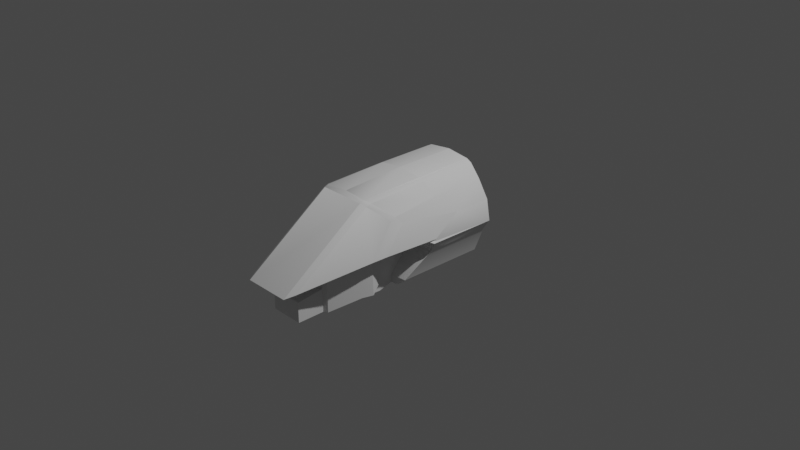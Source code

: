 # Source: VahakInternals.blend  (saved by Blender 3.1.7; exported with 4.5.12 LTS)
import bpy
from mathutils import Matrix  # noqa: F401  (used for matrix-valued properties, if any)

bpy.ops.wm.read_factory_settings(use_empty=True)
scene = bpy.context.scene
scene.name = 'Scene'

# ---- collections
col_collection = bpy.data.collections.new('Collection'); scene.collection.children.link(col_collection)

# ---- world
world_world = bpy.data.worlds.new('World'); scene.world = world_world
world_world.use_nodes = True; world_world.node_tree.nodes.clear()
_N = world_world.node_tree.nodes; _L = world_world.node_tree.links
n0 = _N.new('ShaderNodeOutputWorld'); n0.name = 'World Output'; n0.location = (300, 300)
n1 = _N.new('ShaderNodeBackground'); n1.name = 'Background'; n1.location = (10, 300)
n1.inputs[0].default_value = (0.05088, 0.05088, 0.05088, 1.0)
_L.new(n1.outputs[0], n0.inputs[0])
n0.is_active_output = True
world_world.color = (0.05088, 0.05088, 0.05088)
world_world.use_sun_shadow = False
world_world.sun_shadow_jitter_overblur = 0.0

# ---- cameras
cam_camera = bpy.data.cameras.new('Camera')
cam_camera.clip_end = 100.0
cam_camera.ortho_scale = 7.314

# ---- lights
light_light = bpy.data.lights.new('Light', 'POINT')
light_light.transmission_factor = 0.0
light_light.energy = 1000.0
light_light.shadow_soft_size = 0.1
light_light.shadow_maximum_resolution = 0.006
light_light.use_absolute_resolution = True

# ---- meshes
me_cockpitinterior = bpy.data.meshes.new('CockpitInterior')
me_cockpitinterior.from_pydata([(0.2557, -0.6954, 0.5189), (0.0, 0.01465, 0.5693), (0.2557, 0.01465, 0.5385), (0.4371, -0.4633, 0.3275), (0.3131, 0.03775, 0.5084), (0.5386, -0.3702, -0.007103), (0.5672, -0.0386, -0.007103), (0.5493, 0.2672, 0.1831), (0.515, -0.6449, -0.007103), (0.3081, -1.591, -0.1373), (0.4912, -0.8001, -0.0196), (0.3117, -0.715, 0.472), (0.2563, -0.745, 0.5008), (-0.2563, -0.745, 0.5008), (-0.2563, -1.689, -0.1651), (0.3131, -0.6542, 0.4909), (0.4402, -0.5171, 0.3026), (0.4731, -0.4038, 0.2625), (0.427, 0.08024, 0.3736), (0.0, -0.6954, 0.5355), (0.2697, 0.7053, 0.3526), (-0.2697, 0.7053, 0.3526), (-0.2557, -0.6954, 0.5189), (0.3469, -0.8155, -0.043), (0.2176, -1.374, -0.043), (0.181, -1.424, -0.043), (0.2563, -1.689, -0.1651), (0.1816, -1.153, -0.043), (0.3087, -0.8341, -0.04302), (0.3707, -0.6602, -0.0305), (0.3943, -0.4669, -0.0305), (-0.181, -1.424, -0.043), (-0.2176, -1.374, -0.043), (-0.3469, -0.8155, -0.043), (-0.4912, -0.8001, -0.0196), (-0.1816, -1.153, -0.043), (-0.3707, -0.6602, -0.0305), (-0.193, -0.4669, -0.03052), (-0.3325, -0.6788, -0.03052), (0.0, -1.153, -0.043), (0.201, -1.135, -0.043), (-0.201, -1.135, -0.06348), (0.201, -1.135, -0.06348), (0.1819, -1.169, -0.06347), (0.1816, -1.153, -0.06348), (0.3087, -0.8341, -0.0635), (-0.1819, -1.169, -0.06347), (-0.1816, -1.153, -0.06348), (-0.345, -0.8262, -0.06349), (0.1819, -1.169, -0.2835), (0.2246, -1.147, -0.535), (0.345, -0.8262, -0.06349), (0.2246, -1.147, -0.2835), (0.2246, -1.147, -0.06348), (0.3793, -0.7077, -0.05366), (0.3554, -0.8254, -0.45), (0.3325, -0.6788, -0.03052), (0.193, -0.2414, 0.08525), (0.193, -0.4669, -0.03052), (0.193, -0.2414, 0.06477), (0.193, -0.4669, -0.051), (0.3964, -0.2414, 0.08526), (0.5672, -0.0386, -0.02758), (0.2697, 0.7053, -0.3373), (0.3964, -0.2414, 0.06478), (0.5759, -0.06755, -0.04537), (0.4051, -0.2703, 0.047), (0.193, -0.2703, 0.04698), (0.2051, -0.4958, -0.05366), (0.1931, -0.2842, -0.1612), (0.193, -0.06755, -0.04539), (0.2359, -0.487, -0.1823), (0.3325, -0.6788, -0.051), (0.3896, -0.7072, -0.45), (0.3793, -0.7077, -0.1898), (0.345, -0.8262, -0.1976), (0.2359, -0.487, -0.45), (0.2359, -0.487, -0.548), (0.1819, -1.469, -0.3156), (0.1819, -1.169, -0.535), (0.3857, -0.2842, -0.45), (0.2757, -0.2842, -0.5405), (0.193, -0.2842, -0.45), (0.193, -0.02931, -0.1612), (0.5006, -0.02931, -0.1611), (-0.2697, 0.7053, -0.3373), (0.235, -0.8254, -0.535), (0.193, -0.2938, -0.5403), (-0.2557, 0.01465, 0.5385), (-0.4371, -0.4633, 0.3275), (-0.427, 0.08024, 0.3736), (-0.3131, 0.03775, 0.5084), (-0.3131, -0.6542, 0.4909), (-0.5386, -0.3702, -0.007103), (-0.5672, -0.0386, -0.007103), (-0.5493, 0.2672, 0.1831), (-0.515, -0.6449, -0.007103), (-0.4731, -0.4038, 0.2625), (-0.3081, -1.591, -0.1373), (-0.3117, -0.715, 0.472), (-0.4402, -0.5171, 0.3026), (-0.201, -1.135, -0.043), (-0.3087, -0.8341, -0.0635), (-0.3087, -0.8341, -0.04302), (-0.2246, -1.147, -0.06348), (-0.3554, -0.8254, -0.45), (-0.3943, -0.4669, -0.0305), (-0.193, -0.2414, 0.06477), (-0.5672, -0.0386, -0.02758), (-0.193, -0.2414, 0.08525), (-0.3964, -0.2414, 0.08526), (-0.5759, -0.06755, -0.04537), (-0.193, -0.4669, -0.051), (-0.3964, -0.2414, 0.06478), (-0.193, -0.2703, 0.04698), (-0.1931, -0.2842, -0.1612), (-0.2359, -0.487, -0.1823), (-0.3325, -0.6788, -0.051), (-0.2051, -0.4958, -0.05366), (-0.2359, -0.487, -0.45), (-0.3793, -0.7077, -0.05366), (-0.2246, -1.147, -0.2835), (-0.345, -0.8262, -0.1976), (-0.3793, -0.7077, -0.1898), (-0.2359, -0.487, -0.548), (-0.235, -0.8254, -0.535), (-0.1819, -1.169, -0.2835), (-0.1819, -1.469, -0.535), (-0.1819, -1.469, -0.3156), (-0.5006, -0.02931, -0.1611), (-0.2757, -0.2842, -0.5405), (-0.193, -0.02931, -0.1612), (-0.193, -0.2842, -0.45), (-0.193, -0.06755, -0.04539), (-0.4051, -0.2703, 0.047), (-0.2246, -1.147, -0.535), (-0.1819, -1.169, -0.535), (-0.3896, -0.7072, -0.45), (-0.193, -0.2938, -0.5403), (-0.3857, -0.2842, -0.45), (0.1819, -1.469, -0.535), (0.5493, 0.7053, 0.1831), (0.427, 0.7053, 0.3736), (-0.3131, 0.7053, 0.5084), (-0.427, 0.7053, 0.3736), (0.0, 0.7053, 0.5693), (-0.2557, 0.7053, 0.5385), (0.3131, 0.7053, 0.5084), (0.2557, 0.7053, 0.5385), (0.5913, 0.7053, -0.04537), (0.5159, 0.7053, -0.1611), (0.4011, 0.7053, -0.45), (-0.5493, 0.7053, 0.1831), (-0.4011, 0.7053, -0.45), (-0.2511, 0.7053, -0.5405), (0.2511, 0.7053, -0.5405), (-0.5159, 0.7053, -0.1611), (-0.5913, 0.7053, -0.04537)], [], [(146, 145, 1, 88), (132, 131, 115, 138), (137, 119, 116, 123), (15, 0, 2, 148, 147, 4), (100, 99, 98, 34), (36, 33, 103, 38), (10, 9, 11, 16), (136, 126, 128, 127), (113, 107, 114, 134), (67, 66, 65, 70), (109, 37, 112, 107), (57, 58, 30, 61), (13, 14, 98, 99), (71, 76, 73, 74), (34, 96, 97, 100), (112, 37, 38, 117), (3, 17, 16), (75, 55, 50, 52), (0, 12, 19), (56, 58, 60, 72), (81, 80, 151, 155), (99, 100, 89, 92), (11, 9, 26, 12), (13, 99, 92, 22), (141, 7, 17, 3, 18, 142), (97, 89, 100), (15, 11, 12, 0), (22, 19, 13), (24, 9, 23), (24, 25, 9), (26, 9, 25), (60, 58, 57, 59), (66, 64, 62, 65), (83, 82, 87, 69), (53, 51, 54, 74, 75, 52), (14, 26, 25, 31), (14, 31, 98), (32, 98, 31), (32, 33, 98), (8, 29, 23, 9, 10), (38, 103, 102, 117), (48, 104, 121, 122, 123, 120), (5, 30, 29, 8), (67, 59, 64, 66), (44, 47, 35, 39, 27), (14, 13, 12, 26), (28, 23, 29, 56), (53, 52, 50, 79, 49, 43), (126, 136, 135, 121, 104, 46), (82, 83, 84, 80), (6, 61, 5), (30, 5, 61), (112, 117, 120, 118), (110, 109, 107, 113), (35, 101, 103, 33, 32, 31), (111, 129, 156, 157), (59, 67, 60), (124, 138, 115, 116, 119), (68, 60, 67), (70, 69, 67), (68, 67, 69), (69, 71, 68), (88, 1, 19, 22), (68, 71, 54), (74, 54, 71), (42, 40, 28, 45), (94, 108, 157), (70, 83, 69), (94, 110, 113, 108), (86, 76, 77), (126, 49, 78, 128), (80, 84, 150, 151), (96, 94, 95, 97), (80, 81, 82), (87, 82, 81), (111, 134, 114, 133), (157, 152, 95, 94), (78, 49, 79, 140), (140, 127, 128, 78), (38, 37, 106, 36), (62, 6, 149), (54, 51, 53, 43, 46, 104, 48, 120, 117, 102, 41, 47, 44, 42, 45, 72), (84, 65, 149, 150), (55, 86, 50), (55, 73, 86), (76, 86, 73), (93, 96, 36, 106), (149, 6, 7, 141), (43, 49, 126, 46), (91, 92, 89, 90), (153, 139, 130, 154), (108, 113, 134, 111), (129, 131, 132, 139), (64, 61, 6, 62), (7, 6, 8, 17), (15, 4, 18, 3), (35, 31, 25, 24, 23, 28, 40, 27, 39), (101, 35, 47, 41), (148, 2, 1, 145), (96, 34, 98, 33, 36), (1, 2, 0, 19), (40, 42, 44, 27), (106, 110, 93), (94, 93, 110), (109, 110, 106, 37), (149, 65, 62), (10, 16, 17, 8), (107, 112, 114), (118, 114, 112), (118, 115, 114), (133, 114, 115), (116, 115, 118), (4, 147, 142, 18), (123, 116, 120), (118, 120, 116), (123, 122, 105, 137), (87, 77, 76, 71, 69), (3, 16, 11, 15), (133, 115, 131), (119, 125, 124), (22, 92, 91, 143, 146, 88), (139, 153, 156, 129), (56, 29, 30, 58), (56, 72, 45, 28), (139, 132, 130), (138, 130, 132), (144, 143, 91, 90), (74, 73, 55, 75), (19, 12, 13), (157, 108, 111), (125, 105, 135), (105, 125, 137), (119, 137, 125), (133, 131, 129, 111), (138, 124, 125, 135, 136, 127, 140, 79, 50, 86, 77, 87, 81, 155, 154, 130), (54, 72, 60, 68), (122, 121, 135, 105), (152, 144, 90, 89, 97, 95), (70, 65, 84, 83), (103, 101, 41, 102), (59, 57, 61, 64), (20, 63, 141, 142), (21, 143, 144), (21, 20, 145, 146), (20, 142, 147), (20, 148, 145), (21, 146, 143), (63, 150, 149), (63, 151, 150), (20, 147, 148), (85, 21, 144, 152), (85, 153, 154), (63, 155, 151), (63, 85, 154, 155), (85, 156, 153), (63, 149, 141), (85, 157, 156), (85, 152, 157)])
_uv = me_cockpitinterior.uv_layers.new(name='UVMap')
_uv.uv.foreach_set('vector', [0.7076, 0.04535, 0.7649, 0.05307, 0.7623, 0.1887, 0.7055, 0.1767, 0.5015, 0.2812, 0.1918, 0.009355, 0.1935, 0.05771, 0.5015, 0.3201, 0.2678, 0.176, 0.2685, 0.1037, 0.1986, 0.1027, 0.1999, 0.1751, 0.8385, 0.303, 0.8243, 0.3103, 0.8288, 0.1766, 0.8267, 0.04529, 0.8441, 0.04429, 0.8417, 0.1728, 0.6465, 0.2874, 0.6952, 0.3142, 0.3275, 0.6545, 0.6113, 0.3912, 0.2834, 0.7918, 0.297, 0.7701, 0.3091, 0.7704, 0.2952, 0.7931, 0.9231, 0.3911, 0.8595, 0.5501, 0.8392, 0.3141, 0.8878, 0.2873, 0.2888, 0.3028, 0.2232, 0.3019, 0.2405, 0.3439, 0.2685, 0.3491, 0.2456, 0.8608, 0.3278, 0.8894, 0.3255, 0.8862, 0.2425, 0.8667, 0.542, 0.02139, 0.3939, 0.02794, 0.5368, 0.0266, 0.5387, 0.08878, 0.3276, 0.8901, 0.3295, 0.8441, 0.3346, 0.8435, 0.3278, 0.8894, 0.4973, 0.8873, 0.498, 0.8413, 0.5637, 0.817, 0.579, 0.8575, 0.7055, 0.4468, 0.6964, 0.5797, 0.6749, 0.5502, 0.6952, 0.3142, 0.1986, 0.1027, 0.2685, 0.1037, 0.2678, 0.176, 0.1999, 0.1751, 0.6113, 0.3912, 0.5974, 0.3504, 0.6333, 0.27, 0.6465, 0.2874, 0.3346, 0.8435, 0.3295, 0.8441, 0.2952, 0.7931, 0.2989, 0.7931, 0.885, 0.2766, 0.9011, 0.27, 0.8878, 0.2873, 0.2017, 0.202, 0.2676, 0.2029, 0.289, 0.2817, 0.2234, 0.2808, 0.8243, 0.3103, 0.8256, 0.3145, 0.7698, 0.3297, 0.5349, 0.7924, 0.498, 0.8413, 0.4931, 0.8404, 0.5315, 0.7921, 0.2684, 0.5368, 0.2684, 0.5655, 0.1589, 0.5655, 0.01832, 0.5368, 0.6952, 0.3142, 0.6465, 0.2874, 0.6493, 0.2767, 0.6959, 0.3031, 0.8392, 0.3141, 0.8595, 0.5501, 0.838, 0.5796, 0.8256, 0.3145, 0.7088, 0.3146, 0.6952, 0.3142, 0.6959, 0.3031, 0.71, 0.3104, 0.935, 0.05763, 0.9278, 0.1405, 0.9011, 0.27, 0.885, 0.2766, 0.8795, 0.1699, 0.8849, 0.04843, 0.6333, 0.27, 0.6493, 0.2767, 0.6465, 0.2874, 0.8385, 0.303, 0.8392, 0.3141, 0.8256, 0.3145, 0.8243, 0.3103, 0.71, 0.3104, 0.7646, 0.3297, 0.7088, 0.3146, 0.4784, 0.6958, 0.5022, 0.6544, 0.5332, 0.7698, 0.4784, 0.6958, 0.4675, 0.6891, 0.5022, 0.6544, 0.4885, 0.6394, 0.5022, 0.6544, 0.4675, 0.6891, 0.4931, 0.8404, 0.498, 0.8413, 0.4973, 0.8873, 0.4969, 0.8865, 0.5834, 0.8686, 0.5807, 0.8625, 0.6436, 0.8558, 0.6452, 0.8622, 0.5016, 0.1396, 0.5015, 0.2812, 0.5015, 0.3201, 0.1935, 0.05771, 0.5243, 0.8893, 0.6239, 0.8825, 0.6495, 0.8691, 0.6843, 0.9349, 0.6369, 0.9401, 0.5243, 0.9737, 0.3412, 0.6394, 0.4885, 0.6394, 0.4675, 0.6891, 0.3622, 0.6891, 0.3412, 0.6394, 0.3622, 0.6891, 0.3275, 0.6545, 0.3513, 0.6958, 0.3275, 0.6545, 0.3622, 0.6891, 0.3513, 0.6958, 0.297, 0.7701, 0.3275, 0.6545, 0.5882, 0.7812, 0.5465, 0.7915, 0.5332, 0.7698, 0.5022, 0.6544, 0.5751, 0.7632, 0.2952, 0.7931, 0.3091, 0.7704, 0.3134, 0.7732, 0.2989, 0.7931, 0.213, 0.8825, 0.3126, 0.8893, 0.3126, 0.9737, 0.2, 0.9401, 0.1526, 0.9349, 0.1874, 0.8692, 0.6082, 0.8159, 0.5637, 0.817, 0.5465, 0.7915, 0.5882, 0.7812, 0.4993, 0.8834, 0.4969, 0.8865, 0.5807, 0.8625, 0.5834, 0.8686, 0.4687, 0.7337, 0.3611, 0.7337, 0.3599, 0.7296, 0.4149, 0.7299, 0.4699, 0.7296, 0.3412, 0.6394, 0.7088, 0.3146, 0.8256, 0.3145, 0.4885, 0.6394, 0.521, 0.77, 0.5332, 0.7698, 0.5465, 0.7915, 0.5349, 0.7924, 0.4757, 0.9965, 0.2234, 0.2848, 0.289, 0.2857, 0.2888, 0.3028, 0.3539, 0.9729, 0.4757, 0.9729, 0.2232, 0.3019, 0.2888, 0.3028, 0.289, 0.2857, 0.3539, 0.7478, 0.4757, 0.7478, 0.4757, 0.7714, 0.5015, 0.2812, 0.5016, 0.1396, 0.3402, 0.1397, 0.4005, 0.2811, 0.6403, 0.8519, 0.579, 0.8575, 0.6082, 0.8159, 0.5637, 0.817, 0.6082, 0.8159, 0.579, 0.8575, 0.3346, 0.8435, 0.2989, 0.7931, 0.2999, 0.7923, 0.3387, 0.8351, 0.2476, 0.8561, 0.3276, 0.8901, 0.3278, 0.8894, 0.2456, 0.8608, 0.3599, 0.7296, 0.3517, 0.7323, 0.3091, 0.7704, 0.297, 0.7701, 0.3513, 0.6958, 0.3622, 0.6891, 0.2136, 0.6937, 0.204, 0.657, 0.01832, 0.657, 0.01832, 0.6937, 0.4969, 0.8865, 0.4993, 0.8834, 0.4931, 0.8404, 0.2941, 0.1023, 0.2924, 0.06079, 0.1935, 0.05771, 0.1986, 0.1011, 0.2685, 0.102, 0.4897, 0.8316, 0.4931, 0.8404, 0.4993, 0.8834, 0.8237, 0.7424, 0.7847, 0.8049, 0.7629, 0.7236, 0.7214, 0.7932, 0.7629, 0.7236, 0.7847, 0.8049, 0.7847, 0.8049, 0.7475, 0.8368, 0.7214, 0.7932, 0.7055, 0.1767, 0.7623, 0.1887, 0.7646, 0.3297, 0.71, 0.3104, 0.7214, 0.7932, 0.7475, 0.8368, 0.6495, 0.8691, 0.6843, 0.9349, 0.6495, 0.8691, 0.7475, 0.8368, 0.4749, 0.7365, 0.4781, 0.7322, 0.521, 0.77, 0.5167, 0.7728, 0.1866, 0.8479, 0.1831, 0.8516, 0.1139, 0.7632, 0.1597, 0.01691, 0.1919, 0.009351, 0.1935, 0.05771, 0.1866, 0.8479, 0.2476, 0.8561, 0.2456, 0.8608, 0.1831, 0.8516, 0.2901, 0.1691, 0.2685, 0.102, 0.2941, 0.1023, 0.2232, 0.3019, 0.2232, 0.3019, 0.2405, 0.3439, 0.2405, 0.3439, 0.2684, 0.5655, 0.204, 0.657, 0.01832, 0.657, 0.1589, 0.5655, 0.5974, 0.3504, 0.5733, 0.1814, 0.6065, 0.1406, 0.6333, 0.27, 0.4005, 0.2811, 0.4581, 0.32, 0.5015, 0.2812, 0.5015, 0.3201, 0.5015, 0.2812, 0.4581, 0.32, 0.306, 0.08972, 0.3938, 0.02787, 0.5419, 0.02138, 0.5387, 0.08878, 0.5601, 0.06982, 0.5993, 0.05773, 0.6065, 0.1406, 0.5733, 0.1814, 0.2405, 0.3439, 0.2232, 0.3019, 0.2888, 0.3028, 0.2685, 0.3491, 0.2685, 0.3491, 0.2685, 0.3491, 0.2405, 0.3439, 0.2405, 0.3439, 0.2952, 0.7931, 0.3295, 0.8441, 0.265, 0.8165, 0.2834, 0.7918, 0.6436, 0.8558, 0.6599, 0.8333, 0.7217, 0.7752, 0.5312, 0.7915, 0.5152, 0.7833, 0.4746, 0.7432, 0.4676, 0.7351, 0.3622, 0.7351, 0.3553, 0.7433, 0.3151, 0.7836, 0.2999, 0.7923, 0.2989, 0.7931, 0.3134, 0.7732, 0.3549, 0.7365, 0.3611, 0.7337, 0.4687, 0.7337, 0.4749, 0.7365, 0.5167, 0.7728, 0.5315, 0.7921, 0.204, 0.657, 0.1589, 0.6937, 0.01832, 0.6937, 0.01832, 0.657, 0.03539, 0.4257, 0.07994, 0.426, 0.08002, 0.51, 0.03539, 0.4257, 0.02447, 0.3974, 0.07994, 0.426, 0.06943, 0.3342, 0.07994, 0.426, 0.02447, 0.3974, 0.2206, 0.8137, 0.2418, 0.7804, 0.2834, 0.7918, 0.265, 0.8165, 0.9742, 0.0697, 0.961, 0.1813, 0.9278, 0.1405, 0.935, 0.05763, 0.4757, 0.9729, 0.3539, 0.9729, 0.3539, 0.7714, 0.4757, 0.7714, 0.6926, 0.1729, 0.6959, 0.3031, 0.6493, 0.2767, 0.6548, 0.1699, 0.1589, 0.5655, 0.2684, 0.5655, 0.2684, 0.5368, 0.01832, 0.5368, 0.1831, 0.8516, 0.2456, 0.8608, 0.2425, 0.8667, 0.1811, 0.8579, 0.3402, 0.1397, 0.5016, 0.1396, 0.5015, 0.2812, 0.4005, 0.2811, 0.5807, 0.8625, 0.579, 0.8575, 0.6403, 0.8519, 0.6436, 0.8558, 0.9278, 0.1405, 0.961, 0.1813, 0.9369, 0.3503, 0.9011, 0.27, 0.8385, 0.303, 0.8417, 0.1728, 0.8795, 0.1699, 0.885, 0.2766, 0.3635, 0.7268, 0.3622, 0.6891, 0.4675, 0.6891, 0.4784, 0.6958, 0.5332, 0.7698, 0.521, 0.77, 0.4781, 0.7322, 0.4185, 0.7269, 0.4149, 0.7299, 0.3517, 0.7323, 0.3599, 0.7296, 0.3611, 0.7337, 0.3549, 0.7365, 0.8267, 0.04529, 0.8288, 0.1766, 0.772, 0.1887, 0.7694, 0.05307, 0.2418, 0.7804, 0.2551, 0.7632, 0.3275, 0.6545, 0.297, 0.7701, 0.2834, 0.7918, 0.772, 0.1887, 0.8288, 0.1766, 0.8243, 0.3103, 0.7646, 0.3297, 0.4781, 0.7322, 0.4749, 0.7365, 0.4687, 0.7337, 0.4699, 0.7296, 0.265, 0.8165, 0.2476, 0.8561, 0.2206, 0.8137, 0.1866, 0.8479, 0.2206, 0.8137, 0.2476, 0.8561, 0.3276, 0.8901, 0.2476, 0.8561, 0.265, 0.8165, 0.3295, 0.8441, 0.7253, 0.7786, 0.668, 0.8391, 0.6436, 0.8558, 0.9231, 0.3911, 0.8878, 0.2873, 0.9011, 0.27, 0.9369, 0.3503, 0.3278, 0.8894, 0.3346, 0.8435, 0.3255, 0.8862, 0.3387, 0.8351, 0.3255, 0.8862, 0.3346, 0.8435, 0.1155, 0.7932, 0.05223, 0.805, 0.07401, 0.7238, 0.01321, 0.7426, 0.07401, 0.7238, 0.05223, 0.805, 0.08945, 0.8369, 0.05223, 0.805, 0.1155, 0.7932, 0.8417, 0.1728, 0.8441, 0.04429, 0.8849, 0.04843, 0.8795, 0.1699, 0.1526, 0.9349, 0.08945, 0.8369, 0.1874, 0.8692, 0.1155, 0.7932, 0.1874, 0.8692, 0.08945, 0.8369, 0.1999, 0.1751, 0.2017, 0.202, 0.2675, 0.2029, 0.2678, 0.176, 0.2924, 0.06079, 0.2941, 0.1023, 0.2685, 0.102, 0.1986, 0.101, 0.1935, 0.05771, 0.885, 0.2766, 0.8878, 0.2873, 0.8392, 0.3141, 0.8385, 0.303, 0.1596, 0.01691, 0.1935, 0.05771, 0.1918, 0.009355, 0.2685, 0.102, 0.2901, 0.1691, 0.2941, 0.1023, 0.71, 0.3104, 0.6959, 0.3031, 0.6926, 0.1729, 0.6902, 0.04436, 0.7076, 0.04535, 0.7055, 0.1767, 0.2684, 0.5655, 0.01832, 0.5655, 0.01832, 0.657, 0.204, 0.657, 0.5349, 0.7924, 0.5465, 0.7915, 0.5637, 0.817, 0.498, 0.8413, 0.5349, 0.7924, 0.5315, 0.7921, 0.5167, 0.7728, 0.521, 0.77, 0.4005, 0.2811, 0.5015, 0.2812, 0.4581, 0.32, 0.5015, 0.3201, 0.4581, 0.32, 0.5015, 0.2812, 0.6494, 0.04852, 0.6902, 0.04436, 0.6926, 0.1729, 0.6548, 0.1699, 0.1999, 0.1751, 0.2678, 0.176, 0.2676, 0.2029, 0.2017, 0.202, 0.7698, 0.3297, 0.8256, 0.3145, 0.7088, 0.3146, 0.1101, 0.7663, 0.1831, 0.8516, 0.1598, 0.8335, 0.07994, 0.426, 0.03539, 0.4257, 0.08002, 0.51, 0.03539, 0.4257, 0.07994, 0.426, 0.02447, 0.3974, 0.06943, 0.3343, 0.02447, 0.3974, 0.07994, 0.426, 0.5387, 0.08878, 0.5016, 0.1396, 0.3402, 0.1397, 0.5334, 0.08713, 0.09349, 0.2858, 0.07965, 0.3367, 0.07994, 0.426, 0.0833, 0.5101, 0.2888, 0.3028, 0.2685, 0.3491, 0.2685, 0.3491, 0.09707, 0.5158, 0.08002, 0.51, 0.08328, 0.4257, 0.07965, 0.3366, 0.09349, 0.2858, 0.0668, 0.2833, 0.09349, 0.025, 0.07474, 0.0235, 0.0668, 0.2833, 0.5312, 0.7915, 0.5315, 0.7921, 0.4931, 0.8404, 0.4897, 0.8316, 0.2017, 0.202, 0.2234, 0.2808, 0.289, 0.2817, 0.2675, 0.2029, 0.5993, 0.05773, 0.6494, 0.04852, 0.6548, 0.1699, 0.6493, 0.2767, 0.6333, 0.27, 0.6065, 0.1406, 0.5387, 0.08878, 0.2994, 0.08889, 0.3402, 0.1397, 0.5016, 0.1396, 0.3091, 0.7704, 0.3517, 0.7323, 0.3549, 0.7365, 0.3134, 0.7732, 0.4969, 0.8865, 0.4973, 0.8873, 0.579, 0.8575, 0.5807, 0.8625, 0.5475, 0.56, 0.5777, 0.5225, 0.6262, 0.5364, 0.5887, 0.5841, 0.3931, 0.5853, 0.3618, 0.618, 0.3269, 0.5841, 0.3937, 0.5856, 0.4553, 0.5918, 0.4515, 0.6332, 0.3795, 0.6255, 0.5475, 0.56, 0.5887, 0.5841, 0.5538, 0.618, 0.52, 0.5857, 0.5362, 0.6255, 0.4515, 0.6332, 0.3937, 0.5856, 0.3795, 0.6255, 0.3618, 0.618, 0.5698, 0.4709, 0.616, 0.45, 0.6364, 0.4886, 0.5364, 0.4059, 0.5808, 0.3775, 0.616, 0.45, 0.5207, 0.5854, 0.5538, 0.618, 0.5362, 0.6255, 0.3372, 0.521, 0.3672, 0.5597, 0.3269, 0.5841, 0.2894, 0.5364, 0.379, 0.4058, 0.3349, 0.3775, 0.3987, 0.3548, 0.5152, 0.3963, 0.517, 0.3548, 0.5808, 0.3775, 0.5152, 0.3963, 0.4002, 0.3962, 0.3987, 0.3548, 0.517, 0.3548, 0.345, 0.4692, 0.2997, 0.45, 0.3349, 0.3775, 0.5847, 0.4907, 0.6364, 0.4886, 0.6262, 0.5364, 0.3299, 0.4878, 0.2766, 0.479, 0.2997, 0.45, 0.3372, 0.521, 0.2894, 0.5364, 0.2766, 0.479])
me_cockpitinterior.use_remesh_fix_poles = True
me_cockpitinterior.use_remesh_preserve_attributes = False
me_cockpitinterior.update()
me_cockpitinterior.normals_split_custom_set([tuple(v) for v in zip(*[iter([0.2756, 2.12e-07, -0.9613, 0.07807, -0.01144, -0.9969, 0.05903, 0.02543, -0.9979, 0.3169, 0.05702, -0.9468, 1.0, 0.0003062, -0.0002001, 0.9682, -0.03723, -0.2473, 0.9822, -0.1448, -0.1195, 0.9228, -0.3852, 0.003928, 0.8113, -0.5847, 7.577e-06, 0.8113, -0.5846, -1.2e-05, 0.8113, -0.5847, 1.251e-05, 0.8113, -0.5846, -9.364e-06, -0.6516, 0.2038, -0.7307, -0.3824, 0.3501, -0.8551, -0.3782, 0.0289, -0.9253, -0.3271, -4.62e-06, -0.945, -0.6167, -3.082e-06, -0.7872, -0.5592, -0.01932, -0.8288, 0.9282, 0.1684, -0.3317, 0.7757, 0.2233, -0.5903, 0.9969, -0.03614, -0.07006, 0.8912, 0.2615, -0.3706, 0.06935, -0.01225, 0.9975, 0.01133, -0.08126, 0.9966, -0.003836, 0.00612, 1.0, -0.01602, -0.01604, 0.9997, -0.8912, 0.2615, -0.3706, -0.8878, 0.2429, -0.3909, -0.8045, 0.03854, -0.5927, -0.9281, 0.1681, -0.3323, 1.0, 0.0, -1.266e-07, 1.0, 0.0, -1.266e-07, 1.0, 0.0, -1.266e-07, 1.0, 0.0, -1.266e-07, -6.727e-05, 0.5236, -0.852, 0.07078, 0.5076, -0.8587, 0.0705, 0.4896, -0.8691, -6.727e-05, 0.5236, -0.852, -4.983e-05, 0.4145, 0.91, -0.01168, 0.4102, 0.9119, -0.004274, 0.4135, 0.9105, -0.2042, 0.391, 0.8975, 1.0, 0.0, 0.0, 1.0, 0.0, 0.0, 1.0, 0.0, 0.0, 1.0, 0.0, 0.0, -7.165e-05, -0.4567, 0.8896, -7.165e-05, -0.4567, 0.8896, 0.05, -0.4566, 0.8883, 0.1392, -0.308, 0.9411, 0.4412, 0.5122, -0.7369, 0.5454, 0.4833, -0.6848, 0.5507, 0.4813, -0.6819, 0.6903, 0.2495, -0.6791, -0.8113, -0.5847, 1.33e-05, -0.8113, -0.5846, -1.211e-05, -0.8113, -0.5847, 8.177e-06, -0.8113, -0.5846, -1.071e-05, 0.9403, 0.1679, -0.2962, 0.9403, 0.1679, -0.2962, 0.9154, 0.009584, -0.4024, 0.911, 0.1286, -0.3919, 0.8352, -0.5499, -7.17e-06, 0.8352, -0.5499, -7.17e-06, 0.8352, -0.5499, -7.17e-06, 0.8352, -0.5499, -7.17e-06, -0.8895, 0.09307, -0.4473, -0.9048, 0.06618, -0.4206, -0.9065, 0.178, -0.3829, -0.9453, 0.3263, -0.0007426, -0.9536, 0.3012, 0.0004703, -0.9363, 0.3512, 0.0001331, -0.9362, 0.3514, -7.727e-05, -0.317, 0.1974, -0.9276, -0.3247, 0.4335, -0.8406, -0.01738, 0.3919, -0.9198, -0.8352, -0.5499, -5.736e-06, -0.8352, -0.5499, -5.736e-06, -0.8352, -0.5499, -5.736e-06, -0.8352, -0.5499, -5.736e-06, -0.3645, 0.003644, 0.9312, -0.6352, 0.02253, 0.772, -0.6069, 0.01991, 0.7945, -0.3129, -0.04881, 0.9485, 0.6939, 0.4106, -0.5916, 0.9141, 0.1399, -0.3806, 0.892, 0.06727, -0.4469, 0.6557, 0.1537, -0.7392, -0.6903, 0.2495, -0.6791, -0.5468, 0.4822, -0.6845, -0.5454, 0.4833, -0.6848, -0.4731, 0.3342, -0.8152, 0.4447, 0.4172, -0.7926, 0.6603, 0.3527, -0.6631, 0.6458, 0.07227, -0.76, 0.4194, 0.1796, -0.8899, -0.9416, 5.487e-06, -0.3366, -0.9195, -0.05394, -0.3894, -0.8992, 0.1579, -0.4079, -0.8777, 0.1857, -0.4417, -0.826, 0.03174, -0.5628, -0.8028, 2.682e-07, -0.5962, 0.9048, 0.06618, -0.4206, 0.8895, 0.09307, -0.4473, 0.9065, 0.178, -0.3829, -0.6458, 0.07227, -0.76, -0.6626, 0.3453, -0.6646, -0.4447, 0.4172, -0.7926, -0.4165, 0.1882, -0.8894, 0.317, 0.1974, -0.9276, 0.01737, 0.3919, -0.9198, 0.3247, 0.4335, -0.8406, 0.3202, -0.09079, 0.943, 0.294, -0.2809, 0.9136, 0.06613, -0.123, 0.9902, 0.2774, -0.03523, 0.9601, 0.1357, -0.1947, 0.9714, 0.2949, -0.2539, 0.9212, 0.1259, -0.3971, 0.9091, 0.2858, -0.233, 0.9295, 0.1692, -0.1212, 0.9781, -1.0, 8.066e-07, -7.276e-07, -1.0, 8.066e-07, -7.276e-07, -1.0, 8.066e-07, -7.276e-07, -1.0, 8.066e-07, -7.276e-07, -0.6637, 0.2356, -0.7099, -0.6637, 0.2356, -0.7099, -0.7654, 0.0536, -0.6413, -0.7347, 0.09623, -0.6715, -1.0, 2.535e-05, -1.567e-05, -1.0, 2.453e-05, -1.7e-05, -0.9228, -0.3852, 0.00392, -0.9822, -0.1448, -0.1195, -0.9361, 0.3517, -6.979e-07, -0.9431, 0.3325, -0.0007478, -0.9606, 0.2779, 2.682e-06, -0.9606, 0.2779, 1.534e-07, -0.9531, 0.3026, 0.003772, -0.9361, 0.3517, -7.829e-07, -0.07965, -0.3953, 0.9151, 0.07966, -0.3953, 0.9151, 0.04182, -0.1175, 0.9922, -0.05393, -0.1192, 0.9914, -0.1259, -0.3971, 0.9091, -0.1692, -0.1212, 0.9781, -0.2858, -0.233, 0.9295, -0.2773, -0.03523, 0.9601, -0.2949, -0.2539, 0.9212, -0.1357, -0.1947, 0.9714, -0.3202, -0.0908, 0.943, -0.06613, -0.1231, 0.9902, -0.294, -0.2809, 0.9136, -0.2124, 0.03221, 0.9766, -0.07999, -0.02536, 0.9965, -0.04835, -0.05449, 0.9973, 0.2299, -0.2946, 0.9275, -0.1558, -0.08793, 0.9839, 0.9884, 0.1516, 1.158e-06, 0.9536, 0.3011, 0.004237, 0.9497, 0.313, -0.00707, 0.9884, 0.1516, 1.158e-06, 0.956, 0.2933, 2.232e-06, 0.9361, 0.3517, -6.907e-07, 0.9361, 0.3517, -1.064e-06, 0.9398, 0.3416, -0.001881, 0.9606, 0.2779, 2.807e-06, 0.9606, 0.2779, -5.169e-08, -0.2646, 0.007177, 0.9643, -0.1193, -0.008723, 0.9928, -0.08496, -0.05149, 0.9951, -0.2128, 0.003289, 0.9771, -0.0705, 0.4896, -0.8691, -0.06765, 0.4992, -0.8638, 6.727e-05, 0.5236, -0.852, 6.727e-05, 0.5236, -0.852, -0.2124, 0.9772, 1.762e-05, 0.2123, 0.9772, 0.004212, 0.2123, 0.9772, 1.945e-05, 0.0, 1.0, 1.803e-05, -0.2123, 0.9772, -8.778e-07, 0.01076, 0.5069, -0.8619, -0.1555, 0.2561, -0.9541, -0.2003, 0.4847, -0.8514, -0.01076, 0.5069, -0.8619, 0.003835, 0.006119, 1.0, -0.009628, -0.07226, 0.9973, -0.06935, -0.01225, 0.9975, 0.02137, -0.01431, 0.9997, -0.4585, 0.8887, -1.683e-07, -0.3893, 0.9211, 3.485e-06, -0.3536, 0.9354, -0.001642, -0.4585, 0.8887, -1.683e-07, -0.381, 0.9246, -4.276e-06, -0.3409, 0.9401, -1.863e-05, 0.381, 0.9246, -0.001501, 0.4585, 0.8887, -1.644e-07, 0.3536, 0.9354, -0.0006702, 0.3893, 0.9211, -0.0005085, 0.4585, 0.8887, -1.644e-07, 0.3409, 0.9401, -0.002535, -0.01631, 0.8823, -0.4703, 4.276e-05, 0.7498, -0.6616, 4.276e-05, 0.7498, -0.6616, 0.01573, 0.8194, -0.573, 0.5155, -0.0444, 0.8558, 0.2005, -0.467, 0.8612, 0.3706, -0.2752, 0.8871, 0.09648, -0.4597, 0.8828, 0.3906, -0.1328, 0.9109, 0.2199, -0.3234, 0.9204, 0.3074, -0.2275, -0.924, 0.2468, -0.1449, -0.9582, 0.1721, -0.03409, -0.9845, 0.3074, -0.2275, -0.924, 1.168e-09, 1.0, 1.52e-05, 1.168e-09, 1.0, 1.52e-05, 1.168e-09, 1.0, 1.52e-05, 1.168e-09, 1.0, 1.52e-05, 8.844e-05, 4.34e-05, 1.0, 8.844e-05, 4.34e-05, 1.0, -0.01669, -0.03916, 0.9991, -0.00736, -0.1277, 0.9918, -0.2539, -0.1389, 0.9572, -0.06305, -0.3228, 0.9444, 0.8331, 0.0607, 0.5497, 0.8962, 0.06652, 0.4385, 0.8928, -1.828e-05, 0.4504, 0.838, 6.492e-06, 0.5457, -0.9951, 0.06143, -0.07811, -0.9957, 0.0596, -0.07136, -0.9621, 0.2426, 0.1245, 0.9998, 0.01951, -0.004621, 0.9795, -0.2015, 0.0008132, 0.9911, 0.03723, -0.128, 0.9913, -0.1309, 0.01623, 0.9966, -0.07925, 0.02169, 0.6562, 0.3366, -0.6753, 0.6448, 0.3436, -0.6828, 0.4853, 0.4421, -0.7543, -0.9989, 0.02013, 0.04319, -0.9906, -0.09513, 0.09804, -0.9966, -0.06788, 0.04725, -0.995, -0.03786, 0.09199, -0.9989, 0.02997, 0.03528, -0.9963, -0.001592, 0.08585, -0.9538, -0.1849, -0.2369, -0.9688, -0.1877, -0.1618, -0.9479, -0.2299, -0.2204, 0.1732, -0.02373, -0.9846, 0.0727, 0.01286, -0.9973, 0.1401, 0.093, -0.9858, 0.4235, 0.02266, -0.9056, -0.7662, -0.6298, -0.1279, -0.7794, -0.6194, -0.09409, -0.7961, -0.6026, -0.05588, -0.8113, -0.5846, 1.676e-06, -0.7992, -0.6, -0.03519, -0.7843, -0.6159, -0.07429, -0.9416, 0.3367, -1.137e-06, -0.9416, 0.3367, -1.137e-06, -0.9843, 0.1766, -2.432e-06, -0.982, 0.189, 4.96e-06, 0.9963, 0.08582, -2.362e-05, 0.9963, 0.08582, -2.239e-06, 0.9945, -0.001738, -0.105, -0.9999, 0.01634, -0.004847, -0.9265, -0.06379, 0.3708, -0.8567, -0.02212, 0.5154, 0.7649, 0.6442, 7.889e-06, 0.7649, 0.6442, 7.889e-06, 0.7649, 0.6442, 7.889e-06, 0.7649, 0.6442, 7.889e-06, -0.9994, 0.03328, 1.203e-06, -0.9545, -0.2952, 0.04165, -0.979, -0.2037, -0.005406, 0.0, 0.1061, -0.9944, 0.0, 0.1061, -0.9944, 0.0, 0.1061, -0.9944, 0.0, 0.1061, -0.9944, -0.9385, 0.0333, 0.3437, -0.8883, 0.04919, 0.4566, -0.8835, 0.01501, 0.4682, -0.9331, 0.00952, 0.3594, 0.9706, 0.08361, -0.2256, 0.9703, -0.08047, -0.2282, 0.9514, -0.179, -0.2505, 0.9094, 0.0981, -0.4043, 0.02999, 0.9256, -0.3773, -0.01756, 0.9997, -0.01842, -0.03849, 0.964, -0.2632, -0.1154, 0.9877, -0.1054, -0.07611, 0.9495, -0.3045, -0.07017, 0.9956, -0.06161, -0.2624, 0.2084, 0.9422, 0.004996, 0.4064, 0.9137, 4.983e-05, 0.4145, 0.91, 0.2042, 0.391, 0.8975, 0.9977, -3.548e-06, -0.06778, 0.9213, -0.03221, -0.3875, 0.9057, -0.02788, -0.4229, 0.996, 0.08373, -0.03147, -1.0, -5.261e-08, -1.266e-07, -1.0, -5.261e-08, -1.266e-07, -1.0, -5.261e-08, -1.266e-07, -1.0, -5.261e-08, -1.266e-07, 0.0, 1.0, 0.0, 0.0, 1.0, 0.0, 0.0, 1.0, 0.0, 0.0, 1.0, 0.0, -0.01283, -0.06627, 0.9977, 0.0001335, -3.819e-05, 1.0, 0.08393, 0.01699, 0.9963, 0.05206, -0.0537, 0.9972, -0.9963, 0.08582, 6.895e-06, -0.9965, 0.06105, -0.05763, -1.0, 1.988e-05, -4.807e-06, -0.009192, 0.03786, -0.9992, -0.03594, 0.09038, -0.9953, 0.0001665, -6.623e-05, -1.0, -1.003e-05, -0.000642, -1.0, -0.0001562, -0.0006416, -1.0, -0.0002813, -0.0001608, -1.0, 0.006041, 0.04622, -0.9989, 0.009192, 0.03786, -0.9992, 0.04371, -0.1062, -0.9934, 0.01232, 0.0434, -0.999, -0.000136, -0.0004465, -1.0, 6.94e-06, -0.0006423, -1.0, 0.0001336, -0.0004513, -1.0, 0.0001579, -0.0001115, -1.0, 0.001848, -0.003471, -1.0, -0.082, -0.0957, -0.992, -0.8962, 0.06651, 0.4385, -0.8368, 0.05275, 0.5449, -0.838, 6.469e-06, 0.5457, -0.8928, -1.674e-05, 0.4504, -0.5786, 0.1925, 0.7926, -0.2979, -0.1546, 0.942, -0.2545, 0.08223, 0.9636, -0.5696, 0.0827, 0.8178, -0.3827, -0.171, 0.9079, -0.2708, -0.2469, 0.9304, -0.698, -0.09622, 0.7096, -0.2845, -0.01251, 0.9586, -0.3626, 0.05669, 0.9302, 0.2646, 0.007184, 0.9643, 0.2072, -0.01074, 0.9782, 0.08496, -0.05149, 0.9951, 0.1142, 0.008029, 0.9934, -0.9977, -5.774e-08, -0.06778, -0.9953, 0.09, -0.03531, -0.9057, -0.02788, -0.4229, -0.9209, 1.676e-06, -0.3898, -0.1281, 0.9918, -2.948e-07, -0.1706, 0.9853, -3.05e-07, 0.17, 0.9853, 0.01458, 0.1281, 0.9918, -3.07e-07, 0.7314, -0.05106, -0.68, 0.663, 0.2952, -0.688, 0.841, 0.07533, -0.5358, 0.8176, -0.01506, -0.5757, 0.6162, -0.02323, 0.7873, 0.6352, 0.02253, 0.772, 0.3645, 0.003649, 0.9312, 0.3129, -0.04882, 0.9485, 0.7654, 0.05361, -0.6413, 0.6637, 0.2356, -0.7099, 0.6637, 0.2356, -0.7099, 0.7395, 0.1006, -0.6656, -4.274e-05, 0.7498, -0.6616, -4.274e-05, 0.7498, -0.6616, 0.01631, 0.8823, -0.4703, 0.0007406, 0.8202, -0.5721, -0.7649, 0.6442, 7.889e-06, -0.7649, 0.6442, 7.889e-06, -0.7649, 0.6442, 7.889e-06, -0.7649, 0.6442, 7.889e-06, -0.9463, -0.05402, -0.3187, -0.9716, -0.08046, -0.2225, -0.9706, 0.08361, -0.2256, -0.9105, 0.09244, -0.403, -0.6864, 0.3507, -0.6371, -0.7803, -0.2257, -0.5833, -0.8046, -0.01828, -0.5936, -0.841, 0.07532, -0.5358, -2.179e-05, 3.827e-06, 1.0, -0.0354, -0.3271, 0.9443, 0.1416, -0.297, 0.9443, 0.2578, -0.1311, 0.9572, 0.007385, -0.1277, 0.9918, 0.0166, -0.03927, 0.9991, -2.179e-05, 3.827e-06, 1.0, -2.179e-05, 3.827e-06, 1.0, -2.179e-05, 3.827e-06, 1.0, 0.6672, 0.7449, 0.0, 0.4938, 0.8696, -1.415e-05, 0.4939, 0.8695, -4.441e-05, 0.6672, 0.7449, 0.0, -0.2756, 2.136e-07, -0.9613, -0.3243, 0.01782, -0.9458, -0.05903, 0.02543, -0.9979, -0.07687, 2.145e-07, -0.997, 0.2125, 0.03221, 0.9766, 0.1567, -0.05495, 0.9861, -0.23, -0.2946, 0.9275, 0.04427, -0.0867, 0.9953, 0.08898, -0.009016, 0.996, -0.05607, 0.01879, -0.9983, -0.1574, -0.03519, -0.9869, -0.2239, 0.2908, -0.9302, 0.2782, 0.3863, -0.8794, -0.6672, 0.7449, -7.761e-07, -0.6672, 0.7449, -7.761e-07, -0.4939, 0.8695, 5.802e-06, -0.4938, 0.8696, -4.554e-05, -0.09648, -0.4597, 0.8828, -0.2199, -0.3234, 0.9204, -0.3906, -0.1328, 0.9109, -0.5155, -0.0444, 0.8558, -0.3706, -0.2752, 0.8871, -0.2005, -0.467, 0.8613, 7.165e-05, -0.4567, 0.8896, -0.138, -0.3071, 0.9416, -0.05, -0.4566, 0.8883, 7.165e-05, -0.4567, 0.8896, -0.8973, -1.938e-06, -0.4414, -0.8944, -0.007443, -0.4472, -0.7745, 0.2014, -0.5997, -0.9403, 0.1679, -0.2962, -0.9108, 0.1293, -0.3921, -0.9154, 0.009589, -0.4024, -0.9403, 0.1679, -0.2962, 0.9951, 0.06142, -0.0781, 0.9621, 0.244, 0.1216, 0.9957, 0.05959, -0.07135, -0.6562, 0.3366, -0.6753, -0.4853, 0.4421, -0.7543, -0.6448, 0.3436, -0.6828, 0.995, -0.03786, 0.09199, 0.9963, -0.001588, 0.08585, 0.9989, 0.02998, 0.03528, 0.9989, 0.02013, 0.04319, 0.9966, -0.06788, 0.04725, 0.9906, -0.09513, 0.09804, 0.9688, -0.1877, -0.1618, 0.9538, -0.1849, -0.2369, 0.9479, -0.2299, -0.2204, -0.5825, 0.03581, -0.812, -0.6342, 2.269e-07, -0.7732, -0.806, 5.876e-08, -0.5919, -0.8262, 0.02448, -0.5629, 0.8113, -0.5846, -1.14e-07, 0.7843, -0.6159, -0.07429, 0.7992, -0.6, -0.03518, 0.7662, -0.6298, -0.1279, 0.7961, -0.6026, -0.05589, 0.7794, -0.6194, -0.09409, 0.9606, 0.2778, -1.58e-06, 0.9578, 0.2873, 0.00574, 0.9405, 0.3398, 0.0001064, 0.9604, 0.2787, 0.0002021, -0.9795, -0.2015, 0.00136, -0.9998, 0.01951, -0.004629, -0.997, -0.07765, -0.002752, -0.9906, -0.1367, 0.001467, -0.9911, 0.03723, -0.128, -0.892, 0.06726, -0.4469, -0.9142, 0.1335, -0.3827, -0.6939, 0.4106, -0.5916, -0.6516, 0.1854, -0.7355, 0.9999, 0.01634, -0.004849, 0.8567, -0.02212, 0.5154, 0.9265, -0.06377, 0.3708, 0.9545, -0.2952, 0.04165, 0.9994, 0.03328, -1.573e-07, 0.979, -0.2037, -0.005413, 0.4502, 0.3527, -0.8203, 0.6516, 0.2038, -0.7307, 0.5618, 0.01922, -0.827, 0.6167, -3.087e-06, -0.7872, 0.3274, -0.00974, -0.9448, 0.3759, -0.008547, -0.9266, 0.9385, 0.0333, 0.3438, 0.9292, 2.684e-05, 0.3695, 0.8832, 0.007411, 0.469, 0.8828, 0.09254, 0.4605, 0.01282, -0.06627, 0.9977, -0.0685, -0.03019, 0.9972, -0.08393, 0.01699, 0.9963, -0.0001335, -3.819e-05, 1.0, -0.9884, 0.1516, 1.158e-06, -0.9884, 0.1516, 1.158e-06, -0.9497, 0.313, -0.007078, -0.9536, 0.3011, 1.196e-05, -0.03007, 0.9256, -0.3773, 0.03848, 0.964, -0.2632, 0.01756, 0.9997, -0.01842, 0.1154, 0.9877, -0.1054, 0.07017, 0.9956, -0.0616, 0.0761, 0.9495, -0.3045, 0.806, 1.17e-07, -0.5919, 0.6355, -0.02736, -0.7716, 0.5825, 0.03581, -0.812, 0.8225, 0.04176, -0.5672, -0.9606, 0.2778, -1.331e-06, -0.9606, 0.2779, 0.0001341, -0.9536, 0.3012, 0.0004731, -0.9452, 0.3263, -0.0007494, 0.02488, 0.3437, -0.9388, -0.3195, 0.3715, -0.8717, 0.3195, 0.3715, -0.8717, 0.8973, -6.775e-06, -0.4414, 0.7745, 0.2014, -0.5997, 0.8988, 0.05725, -0.4346, 0.2979, -0.1545, 0.942, 0.5786, 0.1925, 0.7926, 0.2545, 0.08224, 0.9636, 0.5696, 0.0827, 0.8178, 0.2709, -0.2469, 0.9304, 0.3827, -0.171, 0.9079, 0.698, -0.0962, 0.7096, 0.3626, 0.05669, 0.9302, 0.2845, -0.01251, 0.9586, 1.5e-05, 0.9496, 0.3136, 1.5e-05, 0.9496, 0.3136, 1.5e-05, 0.9496, 0.3136, 1.5e-05, 0.9496, 0.3136, 0.00072, -0.001103, 1.0, -0.001173, -0.0159, 0.9999, 0.2071, -0.1601, 0.9651, 4.817e-07, -5.73e-05, 1.0, -2.852e-10, -6.009e-05, 1.0, 1.402e-07, -0.000104, 1.0, -1.394e-07, -0.000104, 1.0, -4.602e-07, -6.009e-05, 1.0, -0.1577, -0.004084, 0.9875, -0.005421, -0.09998, 0.995, 0.01296, 0.02994, 0.9995, 0.0006569, -0.02624, 0.9997, -0.2737, 0.003963, 0.9618, -0.00162, 0.0002088, 1.0, 0.2256, -0.02483, 0.9739, 0.2737, 0.003951, 0.9618, -0.1722, -0.03408, -0.9845, -0.244, -0.1472, -0.9585, -0.3074, -0.2275, -0.924, -0.3074, -0.2275, -0.924, 0.9578, 0.2872, 0.005766, 0.9362, 0.3515, 4.962e-05, 0.9362, 0.3515, 4.733e-05, 0.9405, 0.3398, 0.0001132, 0.9416, 5.383e-06, -0.3366, 0.8037, -0.01427, -0.5949, 0.821, -0.01019, -0.5708, 0.8777, 0.1857, -0.4417, 0.9021, 0.1551, -0.4026, 0.9245, 0.05194, -0.3775, -1.5e-05, 0.9496, 0.3136, 0.3406, 0.9392, 0.04273, -1.5e-05, 0.9496, 0.3136, -1.5e-05, 0.9496, 0.3136, 0.9843, 0.1766, 6.608e-06, 0.9416, 0.3367, 0.0, 0.9416, 0.3367, 0.0, 0.982, 0.189, -0.003791, -1.168e-09, 1.0, 1.514e-05, -1.168e-09, 1.0, 1.514e-05, -1.168e-09, 1.0, 1.514e-05, -1.168e-09, 1.0, 1.514e-05, 1.157e-07, -1.0, -9.255e-07, 1.157e-07, -1.0, -9.255e-07, 1.157e-07, -1.0, -9.255e-07, 1.157e-07, -1.0, -9.255e-07, 2.343e-07, -1.0, -6.313e-07, 2.343e-07, -1.0, -6.313e-07, 2.343e-07, -1.0, -6.313e-07, 3.356e-08, -1.0, -9.086e-07, 3.356e-08, -1.0, -9.086e-07, 3.356e-08, -1.0, -9.086e-07, 3.356e-08, -1.0, -9.086e-07, -2.343e-07, -1.0, -6.313e-07, -2.343e-07, -1.0, -6.313e-07, -2.343e-07, -1.0, -6.313e-07, -1.168e-07, -1.0, -6.327e-07, -1.168e-07, -1.0, -6.327e-07, -1.168e-07, -1.0, -6.327e-07, 5.241e-07, -1.0, -1.452e-06, 5.241e-07, -1.0, -1.452e-06, 5.241e-07, -1.0, -1.452e-06, -4.532e-06, -1.0, 2.447e-06, -4.532e-06, -1.0, 2.447e-06, -4.532e-06, -1.0, 2.447e-06, -0.000324, -1.0, -0.002424, 0.00244, -1.0, 0.0001058, -2.146e-06, -1.0, -2.928e-07, -5.241e-07, -1.0, -1.452e-06, -5.241e-07, -1.0, -1.452e-06, -5.241e-07, -1.0, -1.452e-06, -1.157e-07, -1.0, -9.916e-07, -1.157e-07, -1.0, -9.916e-07, -1.157e-07, -1.0, -9.916e-07, -1.157e-07, -1.0, -9.916e-07, 0.01979, -0.9997, -0.01653, 0.02125, -0.9997, 0.01462, -0.02626, -0.9988, 0.04139, 0.03935, -0.9988, -0.03011, 0.02682, -0.9988, 0.04166, 0.0006628, -1.0, 0.002302, -0.03956, -0.9988, -0.02984, 0.03885, -0.9988, -0.02989, 0.03284, -0.9988, 0.0364, -0.03294, -0.9988, 0.03701, 2.146e-06, -1.0, -2.928e-07, 2.146e-06, -1.0, -2.928e-07, -0.007075, -0.9997, 0.0248, -2.4e-06, -1.0, 8.257e-07, -2.4e-06, -1.0, 8.257e-07, -2.4e-06, -1.0, 8.257e-07, 4.532e-06, -1.0, 2.447e-06, 4.532e-06, -1.0, 2.447e-06, 4.532e-06, -1.0, 2.447e-06, 2.4e-06, -1.0, 8.257e-07, 2.4e-06, -1.0, 8.257e-07, 2.4e-06, -1.0, 8.257e-07])] * 3)])

# ---- objects
ob_light = bpy.data.objects.new('Light', light_light)
ob_camera = bpy.data.objects.new('Camera', cam_camera)
ob_shellcollider = bpy.data.objects.new('shellCollider', me_cockpitinterior)
ob_freeiva = bpy.data.objects.new('FreeIva', None)

# ---- transforms, parenting, visibility, modifiers, constraints
ob_light.location = (4.076, 1.005, 5.904)
ob_light.rotation_euler = (0.6503, 0.05522, 1.866)
ob_light.lock_rotations_4d = False
ob_light.empty_display_type = 'ARROWS'
ob_light.color = (0.0, 0.0, 0.0, 0.0)
ob_light.lineart.crease_threshold = 0.0
ob_camera.location = (7.359, -6.926, 4.958)
ob_camera.rotation_euler = (1.109, 0.0, 0.8149)
ob_camera.lock_rotations_4d = False
ob_camera.empty_display_type = 'ARROWS'
ob_camera.color = (0.0, 0.0, 0.0, 0.0)
ob_camera.display_type = 'WIRE'
ob_camera.lineart.crease_threshold = 0.0
ob_shellcollider.parent = ob_freeiva
ob_shellcollider.location = (0.0, 0.0, 0.0)
ob_shellcollider.rotation_mode = 'QUATERNION'
ob_shellcollider.rotation_quaternion = (1.0, 0.0, 0.0, 0.0)
ob_freeiva.location = (0.0, 0.0, 0.0)

# ---- collection membership
col_collection.objects.link(ob_light)
col_collection.objects.link(ob_camera)
col_collection.objects.link(ob_shellcollider)
col_collection.objects.link(ob_freeiva)

# ---- scene / render settings (as saved in the file)
scene.camera = ob_camera
scene.frame_start = 1; scene.frame_end = 250; scene.frame_set(1)
scene.render.engine = 'BLENDER_EEVEE_NEXT'
scene.cycles.sampling_pattern = 'TABULATED_SOBOL'
scene.cycles.use_light_tree = False
scene.view_settings.view_transform = 'Filmic'
bpy.context.view_layer.update()
